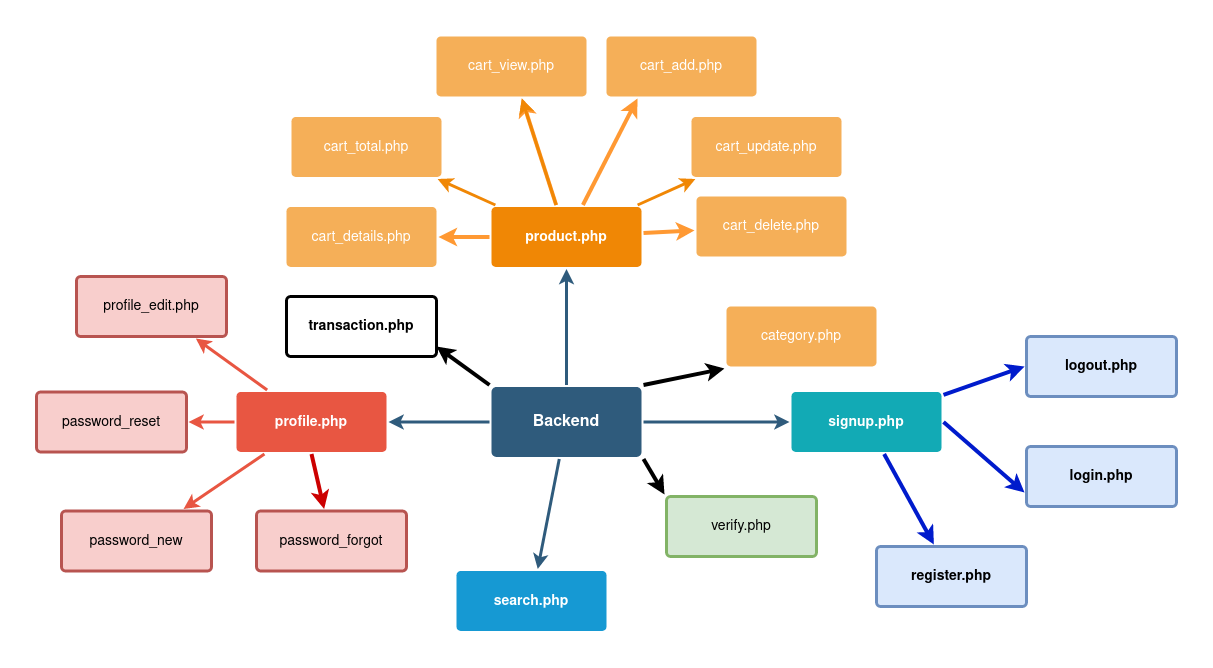

The diagram above was exported from draw.io. Its source (the exported page's mxGraphModel, read from the mxfile embedded in the PNG):
<mxGraphModel dx="1422" dy="718" grid="1" gridSize="10" guides="1" tooltips="1" connect="1" arrows="1" fold="1" page="1" pageScale="1" pageWidth="1169" pageHeight="827" background="none" math="0" shadow="0">
  <root>
    <mxCell id="0" />
    <mxCell id="1" parent="0" />
    <mxCell id="1745" value="" style="edgeStyle=none;rounded=0;jumpStyle=none;html=1;shadow=0;labelBackgroundColor=none;startArrow=none;startFill=0;endArrow=classic;endFill=1;jettySize=auto;orthogonalLoop=1;strokeColor=#2F5B7C;strokeWidth=3;fontFamily=Helvetica;fontSize=16;fontColor=#23445D;spacing=5;" parent="1" source="1749" target="1764" edge="1">
      <mxGeometry relative="1" as="geometry" />
    </mxCell>
    <mxCell id="1746" value="" style="edgeStyle=none;rounded=0;jumpStyle=none;html=1;shadow=0;labelBackgroundColor=none;startArrow=none;startFill=0;endArrow=classic;endFill=1;jettySize=auto;orthogonalLoop=1;strokeColor=#2F5B7C;strokeWidth=3;fontFamily=Helvetica;fontSize=16;fontColor=#23445D;spacing=5;" parent="1" source="1749" target="1771" edge="1">
      <mxGeometry relative="1" as="geometry" />
    </mxCell>
    <mxCell id="1747" value="" style="edgeStyle=none;rounded=0;jumpStyle=none;html=1;shadow=0;labelBackgroundColor=none;startArrow=none;startFill=0;endArrow=classic;endFill=1;jettySize=auto;orthogonalLoop=1;strokeColor=#2F5B7C;strokeWidth=3;fontFamily=Helvetica;fontSize=16;fontColor=#23445D;spacing=5;" parent="1" source="1749" target="1760" edge="1">
      <mxGeometry relative="1" as="geometry" />
    </mxCell>
    <mxCell id="1748" value="" style="edgeStyle=none;rounded=0;jumpStyle=none;html=1;shadow=0;labelBackgroundColor=none;startArrow=none;startFill=0;endArrow=classic;endFill=1;jettySize=auto;orthogonalLoop=1;strokeColor=#2F5B7C;strokeWidth=3;fontFamily=Helvetica;fontSize=16;fontColor=#23445D;spacing=5;" parent="1" source="1749" target="1753" edge="1">
      <mxGeometry relative="1" as="geometry" />
    </mxCell>
    <mxCell id="z6b2rJN7uBkS-9AlJO3h-1782" style="edgeStyle=none;rounded=0;orthogonalLoop=1;jettySize=auto;html=1;strokeWidth=4;exitX=1;exitY=1;exitDx=0;exitDy=0;entryX=0;entryY=0;entryDx=0;entryDy=0;" edge="1" parent="1" source="1749" target="z6b2rJN7uBkS-9AlJO3h-1780">
      <mxGeometry relative="1" as="geometry">
        <mxPoint x="700" y="510" as="targetPoint" />
      </mxGeometry>
    </mxCell>
    <mxCell id="z6b2rJN7uBkS-9AlJO3h-1784" style="edgeStyle=none;rounded=0;orthogonalLoop=1;jettySize=auto;html=1;exitX=1;exitY=0;exitDx=0;exitDy=0;entryX=0;entryY=1;entryDx=0;entryDy=0;strokeWidth=4;" edge="1" parent="1" source="1749" target="z6b2rJN7uBkS-9AlJO3h-1783">
      <mxGeometry relative="1" as="geometry" />
    </mxCell>
    <mxCell id="z6b2rJN7uBkS-9AlJO3h-1786" style="edgeStyle=none;rounded=0;orthogonalLoop=1;jettySize=auto;html=1;exitX=0;exitY=0;exitDx=0;exitDy=0;strokeWidth=4;" edge="1" parent="1" source="1749">
      <mxGeometry relative="1" as="geometry">
        <mxPoint x="440" y="340" as="targetPoint" />
      </mxGeometry>
    </mxCell>
    <mxCell id="1749" value="Backend" style="rounded=1;whiteSpace=wrap;html=1;shadow=0;labelBackgroundColor=none;strokeColor=none;strokeWidth=3;fillColor=#2F5B7C;fontFamily=Helvetica;fontSize=16;fontColor=#FFFFFF;align=center;fontStyle=1;spacing=5;arcSize=7;perimeterSpacing=2;" parent="1" vertex="1">
      <mxGeometry x="495" y="380.5" width="150" height="70" as="geometry" />
    </mxCell>
    <mxCell id="1750" value="" style="edgeStyle=none;rounded=1;jumpStyle=none;html=1;shadow=0;labelBackgroundColor=none;startArrow=none;startFill=0;jettySize=auto;orthogonalLoop=1;strokeColor=#E85642;strokeWidth=3;fontFamily=Helvetica;fontSize=14;fontColor=#FFFFFF;spacing=5;fontStyle=1;fillColor=#b0e3e6;" parent="1" source="1753" target="1756" edge="1">
      <mxGeometry relative="1" as="geometry" />
    </mxCell>
    <mxCell id="1751" value="" style="edgeStyle=none;rounded=1;jumpStyle=none;html=1;shadow=0;labelBackgroundColor=none;startArrow=none;startFill=0;jettySize=auto;orthogonalLoop=1;strokeColor=#E85642;strokeWidth=3;fontFamily=Helvetica;fontSize=14;fontColor=#FFFFFF;spacing=5;fontStyle=1;fillColor=#b0e3e6;" parent="1" source="1753" target="1755" edge="1">
      <mxGeometry relative="1" as="geometry" />
    </mxCell>
    <mxCell id="1752" value="" style="edgeStyle=none;rounded=1;jumpStyle=none;html=1;shadow=0;labelBackgroundColor=none;startArrow=none;startFill=0;jettySize=auto;orthogonalLoop=1;strokeColor=#E85642;strokeWidth=3;fontFamily=Helvetica;fontSize=14;fontColor=#FFFFFF;spacing=5;fontStyle=1;fillColor=#b0e3e6;" parent="1" source="1753" target="1754" edge="1">
      <mxGeometry relative="1" as="geometry" />
    </mxCell>
    <mxCell id="z6b2rJN7uBkS-9AlJO3h-1787" style="edgeStyle=none;rounded=0;orthogonalLoop=1;jettySize=auto;html=1;exitX=0.5;exitY=1;exitDx=0;exitDy=0;strokeWidth=4;strokeColor=#CC0000;" edge="1" parent="1" source="1753" target="z6b2rJN7uBkS-9AlJO3h-1785">
      <mxGeometry relative="1" as="geometry" />
    </mxCell>
    <mxCell id="1753" value="profile.php" style="rounded=1;whiteSpace=wrap;html=1;shadow=0;labelBackgroundColor=none;strokeColor=none;strokeWidth=3;fillColor=#e85642;fontFamily=Helvetica;fontSize=14;fontColor=#FFFFFF;align=center;spacing=5;fontStyle=1;arcSize=7;perimeterSpacing=2;" parent="1" vertex="1">
      <mxGeometry x="240" y="385.5" width="150" height="60" as="geometry" />
    </mxCell>
    <mxCell id="1754" value="password_new" style="rounded=1;whiteSpace=wrap;html=1;shadow=0;labelBackgroundColor=none;strokeColor=#b85450;strokeWidth=3;fillColor=#f8cecc;fontFamily=Helvetica;fontSize=14;align=center;spacing=5;fontStyle=0;arcSize=7;perimeterSpacing=2;" parent="1" vertex="1">
      <mxGeometry x="65" y="504.5" width="150" height="60" as="geometry" />
    </mxCell>
    <mxCell id="1755" value="password_reset" style="rounded=1;whiteSpace=wrap;html=1;shadow=0;labelBackgroundColor=none;strokeColor=#b85450;strokeWidth=3;fillColor=#f8cecc;fontFamily=Helvetica;fontSize=14;align=center;spacing=5;fontStyle=0;arcSize=7;perimeterSpacing=2;" parent="1" vertex="1">
      <mxGeometry x="40" y="385.5" width="150" height="60" as="geometry" />
    </mxCell>
    <mxCell id="1756" value="profile_edit.php" style="rounded=1;whiteSpace=wrap;html=1;shadow=0;labelBackgroundColor=none;strokeColor=#b85450;strokeWidth=3;fillColor=#f8cecc;fontFamily=Helvetica;fontSize=14;align=center;spacing=5;fontStyle=0;arcSize=7;perimeterSpacing=2;" parent="1" vertex="1">
      <mxGeometry x="80" y="270" width="150" height="60" as="geometry" />
    </mxCell>
    <mxCell id="1760" value="search.php" style="rounded=1;whiteSpace=wrap;html=1;shadow=0;labelBackgroundColor=none;strokeColor=none;strokeWidth=3;fillColor=#1699d3;fontFamily=Helvetica;fontSize=14;fontColor=#FFFFFF;align=center;spacing=5;fontStyle=1;arcSize=7;perimeterSpacing=2;" parent="1" vertex="1">
      <mxGeometry x="460" y="564.5" width="150" height="60" as="geometry" />
    </mxCell>
    <mxCell id="z6b2rJN7uBkS-9AlJO3h-1795" value="" style="edgeStyle=none;rounded=0;orthogonalLoop=1;jettySize=auto;html=1;strokeColor=#FF9933;strokeWidth=4;" edge="1" parent="1" source="1764" target="z6b2rJN7uBkS-9AlJO3h-1794">
      <mxGeometry relative="1" as="geometry" />
    </mxCell>
    <mxCell id="z6b2rJN7uBkS-9AlJO3h-1797" value="" style="edgeStyle=none;rounded=0;orthogonalLoop=1;jettySize=auto;html=1;strokeColor=#FF9933;strokeWidth=4;" edge="1" parent="1" source="1764" target="z6b2rJN7uBkS-9AlJO3h-1796">
      <mxGeometry relative="1" as="geometry" />
    </mxCell>
    <mxCell id="z6b2rJN7uBkS-9AlJO3h-1799" value="" style="edgeStyle=none;rounded=0;orthogonalLoop=1;jettySize=auto;html=1;strokeColor=#FF9933;strokeWidth=4;" edge="1" parent="1" source="1764" target="1767">
      <mxGeometry relative="1" as="geometry" />
    </mxCell>
    <mxCell id="z6b2rJN7uBkS-9AlJO3h-1800" style="edgeStyle=none;rounded=0;orthogonalLoop=1;jettySize=auto;html=1;entryX=0.214;entryY=1;entryDx=0;entryDy=0;entryPerimeter=0;strokeColor=#FF9933;strokeWidth=4;" edge="1" parent="1" source="1764" target="z6b2rJN7uBkS-9AlJO3h-1798">
      <mxGeometry relative="1" as="geometry" />
    </mxCell>
    <mxCell id="1764" value="product.php" style="rounded=1;whiteSpace=wrap;html=1;shadow=0;labelBackgroundColor=none;strokeColor=none;strokeWidth=3;fillColor=#F08705;fontFamily=Helvetica;fontSize=14;fontColor=#FFFFFF;align=center;spacing=5;fontStyle=1;arcSize=7;perimeterSpacing=2;" parent="1" vertex="1">
      <mxGeometry x="495" y="200.5" width="150" height="60" as="geometry" />
    </mxCell>
    <mxCell id="1765" value="cart_update.php" style="rounded=1;whiteSpace=wrap;html=1;shadow=0;labelBackgroundColor=none;strokeColor=none;strokeWidth=3;fillColor=#f5af58;fontFamily=Helvetica;fontSize=14;fontColor=#FFFFFF;align=center;spacing=5;arcSize=7;perimeterSpacing=2;" parent="1" vertex="1">
      <mxGeometry x="695" y="110.5" width="150" height="60" as="geometry" />
    </mxCell>
    <mxCell id="1766" value="" style="edgeStyle=none;rounded=0;jumpStyle=none;html=1;shadow=0;labelBackgroundColor=none;startArrow=none;startFill=0;endArrow=classic;endFill=1;jettySize=auto;orthogonalLoop=1;strokeColor=#F08705;strokeWidth=3;fontFamily=Helvetica;fontSize=14;fontColor=#FFFFFF;spacing=5;" parent="1" source="1764" target="1765" edge="1">
      <mxGeometry relative="1" as="geometry" />
    </mxCell>
    <mxCell id="1767" value="cart_view.php" style="rounded=1;whiteSpace=wrap;html=1;shadow=0;labelBackgroundColor=none;strokeColor=none;strokeWidth=3;fillColor=#f5af58;fontFamily=Helvetica;fontSize=14;fontColor=#FFFFFF;align=center;spacing=5;arcSize=7;perimeterSpacing=2;" parent="1" vertex="1">
      <mxGeometry x="440" y="30" width="150" height="60" as="geometry" />
    </mxCell>
    <mxCell id="1768" value="" style="edgeStyle=none;rounded=0;jumpStyle=none;html=1;shadow=0;labelBackgroundColor=none;startArrow=none;startFill=0;endArrow=classic;endFill=1;jettySize=auto;orthogonalLoop=1;strokeColor=#F08705;strokeWidth=3;fontFamily=Helvetica;fontSize=14;fontColor=#FFFFFF;spacing=5;" parent="1" source="1764" target="1767" edge="1">
      <mxGeometry relative="1" as="geometry" />
    </mxCell>
    <mxCell id="1769" value="cart_total.php" style="rounded=1;whiteSpace=wrap;html=1;shadow=0;labelBackgroundColor=none;strokeColor=none;strokeWidth=3;fillColor=#f5af58;fontFamily=Helvetica;fontSize=14;fontColor=#FFFFFF;align=center;spacing=5;arcSize=7;perimeterSpacing=2;" parent="1" vertex="1">
      <mxGeometry x="295" y="110.5" width="150" height="60" as="geometry" />
    </mxCell>
    <mxCell id="1770" value="" style="edgeStyle=none;rounded=0;jumpStyle=none;html=1;shadow=0;labelBackgroundColor=none;startArrow=none;startFill=0;endArrow=classic;endFill=1;jettySize=auto;orthogonalLoop=1;strokeColor=#F08705;strokeWidth=3;fontFamily=Helvetica;fontSize=14;fontColor=#FFFFFF;spacing=5;" parent="1" source="1764" target="1769" edge="1">
      <mxGeometry relative="1" as="geometry" />
    </mxCell>
    <mxCell id="z6b2rJN7uBkS-9AlJO3h-1791" style="edgeStyle=none;rounded=0;orthogonalLoop=1;jettySize=auto;html=1;exitX=1;exitY=0.5;exitDx=0;exitDy=0;entryX=0;entryY=0.75;entryDx=0;entryDy=0;strokeColor=#001BCC;strokeWidth=4;" edge="1" parent="1" source="1771" target="z6b2rJN7uBkS-9AlJO3h-1790">
      <mxGeometry relative="1" as="geometry" />
    </mxCell>
    <mxCell id="z6b2rJN7uBkS-9AlJO3h-1793" style="edgeStyle=none;rounded=0;orthogonalLoop=1;jettySize=auto;html=1;entryX=0;entryY=0.5;entryDx=0;entryDy=0;strokeColor=#001BCC;strokeWidth=4;" edge="1" parent="1" source="1771" target="z6b2rJN7uBkS-9AlJO3h-1792">
      <mxGeometry relative="1" as="geometry" />
    </mxCell>
    <mxCell id="z6b2rJN7uBkS-9AlJO3h-1802" style="edgeStyle=none;rounded=0;orthogonalLoop=1;jettySize=auto;html=1;strokeColor=#001BCC;strokeWidth=4;" edge="1" parent="1" source="1771" target="z6b2rJN7uBkS-9AlJO3h-1801">
      <mxGeometry relative="1" as="geometry" />
    </mxCell>
    <mxCell id="1771" value="signup.php" style="rounded=1;whiteSpace=wrap;html=1;shadow=0;labelBackgroundColor=none;strokeColor=none;strokeWidth=3;fillColor=#12aab5;fontFamily=Helvetica;fontSize=14;fontColor=#FFFFFF;align=center;spacing=5;fontStyle=1;arcSize=7;perimeterSpacing=2;" parent="1" vertex="1">
      <mxGeometry x="795" y="385.4999999999999" width="150" height="60" as="geometry" />
    </mxCell>
    <mxCell id="z6b2rJN7uBkS-9AlJO3h-1780" value="verify.php" style="rounded=1;whiteSpace=wrap;html=1;shadow=0;labelBackgroundColor=none;strokeColor=#82b366;strokeWidth=3;fillColor=#d5e8d4;fontFamily=Helvetica;fontSize=14;align=center;spacing=5;fontStyle=0;arcSize=7;perimeterSpacing=2;" vertex="1" parent="1">
      <mxGeometry x="670" y="490" width="150" height="60" as="geometry" />
    </mxCell>
    <mxCell id="z6b2rJN7uBkS-9AlJO3h-1783" value="category.php" style="rounded=1;whiteSpace=wrap;html=1;shadow=0;labelBackgroundColor=none;strokeColor=none;strokeWidth=3;fillColor=#f5af58;fontFamily=Helvetica;fontSize=14;fontColor=#FFFFFF;align=center;spacing=5;arcSize=7;perimeterSpacing=2;" vertex="1" parent="1">
      <mxGeometry x="730" y="300" width="150" height="60" as="geometry" />
    </mxCell>
    <mxCell id="z6b2rJN7uBkS-9AlJO3h-1785" value="password_forgot" style="rounded=1;whiteSpace=wrap;html=1;shadow=0;labelBackgroundColor=none;strokeColor=#b85450;strokeWidth=3;fillColor=#f8cecc;fontFamily=Helvetica;fontSize=14;align=center;spacing=5;arcSize=7;perimeterSpacing=2;" vertex="1" parent="1">
      <mxGeometry x="260" y="504.5" width="150" height="60" as="geometry" />
    </mxCell>
    <mxCell id="z6b2rJN7uBkS-9AlJO3h-1790" value="login.php" style="rounded=1;whiteSpace=wrap;html=1;shadow=0;labelBackgroundColor=none;strokeColor=#6c8ebf;strokeWidth=3;fillColor=#dae8fc;fontFamily=Helvetica;fontSize=14;align=center;spacing=5;fontStyle=1;arcSize=7;perimeterSpacing=2;" vertex="1" parent="1">
      <mxGeometry x="1030" y="439.9999999999999" width="150" height="60" as="geometry" />
    </mxCell>
    <mxCell id="z6b2rJN7uBkS-9AlJO3h-1792" value="logout.php" style="rounded=1;whiteSpace=wrap;html=1;shadow=0;labelBackgroundColor=none;strokeColor=#6c8ebf;strokeWidth=3;fillColor=#dae8fc;fontFamily=Helvetica;fontSize=14;align=center;spacing=5;fontStyle=1;arcSize=7;perimeterSpacing=2;" vertex="1" parent="1">
      <mxGeometry x="1030" y="329.9999999999999" width="150" height="60" as="geometry" />
    </mxCell>
    <mxCell id="z6b2rJN7uBkS-9AlJO3h-1794" value="cart_details.php" style="rounded=1;whiteSpace=wrap;html=1;shadow=0;labelBackgroundColor=none;strokeColor=none;strokeWidth=3;fillColor=#f5af58;fontFamily=Helvetica;fontSize=14;fontColor=#FFFFFF;align=center;spacing=5;arcSize=7;perimeterSpacing=2;" vertex="1" parent="1">
      <mxGeometry x="290" y="200.5" width="150" height="60" as="geometry" />
    </mxCell>
    <mxCell id="z6b2rJN7uBkS-9AlJO3h-1796" value="cart_delete.php" style="rounded=1;whiteSpace=wrap;html=1;shadow=0;labelBackgroundColor=none;strokeColor=none;strokeWidth=3;fillColor=#f5af58;fontFamily=Helvetica;fontSize=14;fontColor=#FFFFFF;align=center;spacing=5;arcSize=7;perimeterSpacing=2;" vertex="1" parent="1">
      <mxGeometry x="700" y="190" width="150" height="60" as="geometry" />
    </mxCell>
    <mxCell id="z6b2rJN7uBkS-9AlJO3h-1798" value="cart_add.php" style="rounded=1;whiteSpace=wrap;html=1;shadow=0;labelBackgroundColor=none;strokeColor=none;strokeWidth=3;fillColor=#f5af58;fontFamily=Helvetica;fontSize=14;fontColor=#FFFFFF;align=center;spacing=5;arcSize=7;perimeterSpacing=2;" vertex="1" parent="1">
      <mxGeometry x="610" y="30" width="150" height="60" as="geometry" />
    </mxCell>
    <mxCell id="z6b2rJN7uBkS-9AlJO3h-1801" value="register.php" style="rounded=1;whiteSpace=wrap;html=1;shadow=0;labelBackgroundColor=none;strokeColor=#6c8ebf;strokeWidth=3;fillColor=#dae8fc;fontFamily=Helvetica;fontSize=14;align=center;spacing=5;fontStyle=1;arcSize=7;perimeterSpacing=2;" vertex="1" parent="1">
      <mxGeometry x="880" y="539.9999999999999" width="150" height="60" as="geometry" />
    </mxCell>
    <mxCell id="z6b2rJN7uBkS-9AlJO3h-1803" value="transaction.php" style="rounded=1;whiteSpace=wrap;html=1;shadow=0;labelBackgroundColor=none;strokeWidth=3;fontFamily=Helvetica;fontSize=14;align=center;spacing=5;fontStyle=1;arcSize=7;perimeterSpacing=2;" vertex="1" parent="1">
      <mxGeometry x="290" y="290" width="150" height="60" as="geometry" />
    </mxCell>
  </root>
</mxGraphModel>